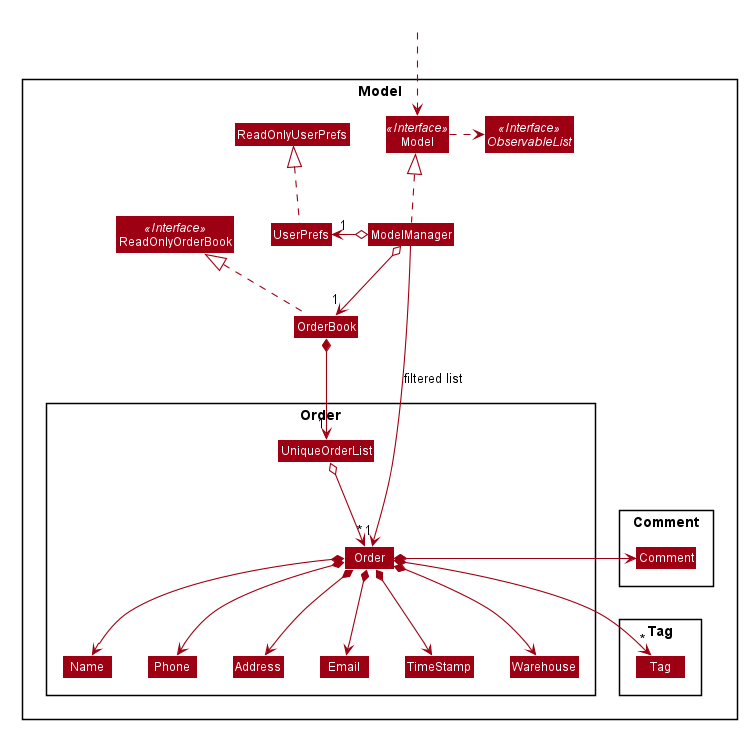

The diagram above was rendered by PlantUML. Its source (embedded in the PNG):
@startuml








skinparam BackgroundColor #FFFFFFF

skinparam Shadowing false

skinparam Class {
    FontColor #FFFFFF
    BorderThickness 1
    BorderColor #FFFFFF
    StereotypeFontColor #FFFFFF
    FontName Arial
}

skinparam Actor {
    BorderColor #000000
    Color #000000
    FontName Arial
}

skinparam Sequence {
    MessageAlign center
    BoxFontSize 15
    BoxPadding 0
    BoxFontColor #FFFFFF
    FontName Arial
}

skinparam Participant {
    FontColor #FFFFFFF
    Padding 20
}

skinparam MinClassWidth 50
skinparam ParticipantPadding 10
skinparam Shadowing false
skinparam DefaultTextAlignment center
skinparam packageStyle Rectangle

hide footbox
hide members
hide circle
skinparam arrowThickness 1.1
skinparam arrowColor #9D0012
skinparam classBackgroundColor #9D0012

Package Model <<Rectangle>>{
Interface ReadOnlyOrderBook <<Interface>>
Interface Model <<Interface>>
Interface ObservableList <<Interface>>
Class OrderBook
Class ReadOnlyOrderBook
Class Model
Class ModelManager
Class UserPrefs
Class ReadOnlyUserPrefs

Package Order {
Class Order
Class Address
Class Email
Class Name
Class Phone
Class UniqueOrderList
Class Warehouse
Class TimeStamp
}

Package Tag {
Class Tag
}

Package Comment {
Class Comment
}
}

Class HiddenOutside #FFFFFF
HiddenOutside ..> Model

OrderBook .up.|> ReadOnlyOrderBook

ModelManager .up.|> Model
Model .right.> ObservableList
ModelManager o--> "1" OrderBook
ModelManager o-left-> "1" UserPrefs
UserPrefs .up.|> ReadOnlyUserPrefs

OrderBook *--> "1" UniqueOrderList
UniqueOrderList o--> "*" Order
Order *--> Name
Order *--> Phone
Order *--> Email
Order *--> Address
Order *--> "*" Tag
Order *--> Warehouse
Order *--> Comment
Order *--> TimeStamp

Name -[hidden]right-> Phone
Phone -[hidden]right-> Address
Address -[hidden]right-> Email
Order -[hidden]left-> Comment
TimeStamp -[hidden]right-> Warehouse

ModelManager -->"1" Order : filtered list
@enduml